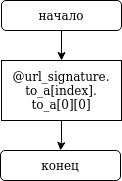

The diagram above was exported from draw.io. Its source (the exported page's mxGraphModel, read from the mxfile embedded in the PNG):
<mxGraphModel dx="370" dy="690" grid="1" gridSize="10" guides="1" tooltips="1" connect="1" arrows="1" fold="1" page="1" pageScale="1" pageWidth="827" pageHeight="1169" math="0" shadow="0">
  <root>
    <mxCell id="0" />
    <mxCell id="1" parent="0" />
    <mxCell id="TtExzd5zuu7moBImFZO7-6" value="" style="edgeStyle=orthogonalEdgeStyle;rounded=0;orthogonalLoop=1;jettySize=auto;html=1;" edge="1" parent="1" source="TtExzd5zuu7moBImFZO7-1">
      <mxGeometry relative="1" as="geometry">
        <mxPoint x="414" y="100" as="targetPoint" />
      </mxGeometry>
    </mxCell>
    <mxCell id="TtExzd5zuu7moBImFZO7-1" value="начало" style="rounded=1;whiteSpace=wrap;html=1;" vertex="1" parent="1">
      <mxGeometry x="354" y="40" width="120" height="30" as="geometry" />
    </mxCell>
    <mxCell id="TtExzd5zuu7moBImFZO7-96" value="" style="edgeStyle=orthogonalEdgeStyle;rounded=0;orthogonalLoop=1;jettySize=auto;html=1;" edge="1" parent="1" source="TtExzd5zuu7moBImFZO7-94" target="TtExzd5zuu7moBImFZO7-95">
      <mxGeometry relative="1" as="geometry" />
    </mxCell>
    <mxCell id="TtExzd5zuu7moBImFZO7-94" value="&lt;div&gt;@url_signature.&lt;/div&gt;&lt;div&gt;to_a[index].&lt;/div&gt;&lt;div&gt;to_a[0][0]&lt;br&gt;&lt;/div&gt;" style="rounded=0;whiteSpace=wrap;html=1;" vertex="1" parent="1">
      <mxGeometry x="354" y="100" width="120" height="60" as="geometry" />
    </mxCell>
    <mxCell id="TtExzd5zuu7moBImFZO7-95" value="конец" style="rounded=1;whiteSpace=wrap;html=1;" vertex="1" parent="1">
      <mxGeometry x="353" y="190" width="120" height="30" as="geometry" />
    </mxCell>
  </root>
</mxGraphModel>